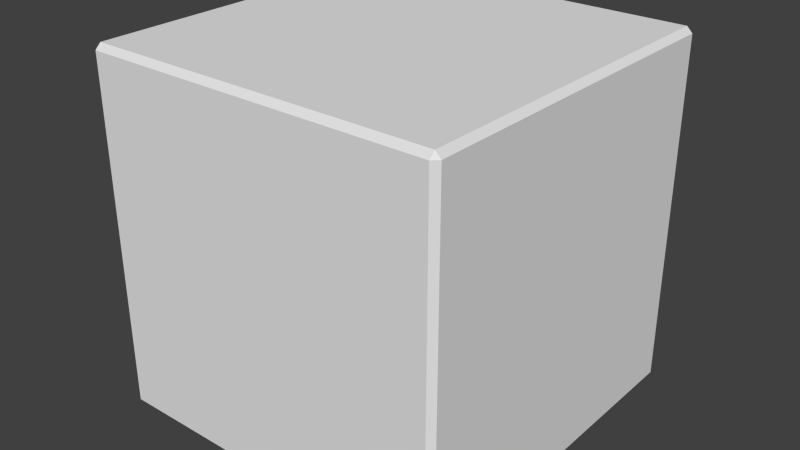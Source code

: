 # Source: cube.blend  (saved by Blender 2.73.0; exported with 4.5.12 LTS)
import bpy
from mathutils import Matrix  # noqa: F401  (used for matrix-valued properties, if any)

bpy.ops.wm.read_factory_settings(use_empty=True)
scene = bpy.context.scene
scene.name = 'Scene'

# ---- collections
col_collection_1 = bpy.data.collections.new('Collection 1'); scene.collection.children.link(col_collection_1)

# ---- world
world_world = bpy.data.worlds.new('World'); scene.world = world_world
world_world.color = (0.05088, 0.05088, 0.05088)
world_world.use_sun_shadow = False
world_world.sun_shadow_jitter_overblur = 0.0
world_world.cycles.sampling_method = 'MANUAL'
world_world.cycles.sample_map_resolution = 256

# ---- meshes
me_cube_001 = bpy.data.meshes.new('Cube.001')
me_cube_001.from_pydata([(-0.9685, -0.9685, -1.0), (-0.9685, -1.0, -0.9685), (-1.0, -0.9685, -0.9685), (-1.0, 0.9685, -0.9685), (-0.9685, 1.0, -0.9685), (-0.9685, 0.9685, -1.0), (0.9685, 1.0, -0.9685), (1.0, 0.9685, -0.9685), (0.9685, 0.9685, -1.0), (1.0, -0.9685, -0.9685), (0.9685, -1.0, -0.9685), (0.9685, -0.9685, -1.0), (-1.0, -0.9685, 0.9685), (-0.9685, -1.0, 0.9685), (-0.9685, -0.9685, 1.0), (-1.0, 0.9685, 0.9685), (-0.9685, 0.9685, 1.0), (-0.9685, 1.0, 0.9685), (0.9685, 1.0, 0.9685), (0.9685, 0.9685, 1.0), (1.0, 0.9685, 0.9685), (1.0, -0.9685, 0.9685), (0.9685, -0.9685, 1.0), (0.9685, -1.0, 0.9685)], [], [(0, 5, 8, 11), (20, 21, 9, 7), (22, 19, 16, 14), (17, 18, 6, 4), (23, 13, 1, 10), (0, 1, 2), (3, 4, 5), (6, 7, 8), (9, 10, 11), (12, 13, 14), (15, 16, 17), (18, 19, 20), (21, 22, 23), (1, 13, 12, 2), (14, 16, 15, 12), (17, 4, 3, 15), (5, 0, 2, 3), (16, 19, 18, 17), (20, 7, 6, 18), (8, 5, 4, 6), (19, 22, 21, 20), (23, 10, 9, 21), (11, 8, 7, 9), (22, 14, 13, 23), (0, 11, 10, 1), (12, 15, 3, 2)])
_uv = me_cube_001.uv_layers.new(name='UVMap')
_uv.uv.foreach_set('vector', [0.06348, 0.1004, 0.06348, 0.9418, 0.9049, 0.9418, 0.9049, 0.1004, 0.9049, 0.9418, 0.06348, 0.9418, 0.06348, 0.1004, 0.9049, 0.1004, 0.9049, 0.1004, 0.9049, 0.9418, 0.06348, 0.9418, 0.06348, 0.1004, 0.06348, 0.9418, 0.9049, 0.9418, 0.9049, 0.1004, 0.06348, 0.1004, 0.9049, 0.9418, 0.06348, 0.9418, 0.06348, 0.1004, 0.9049, 0.1004, 0.06348, 0.1004, 0.06348, 0.08669, 0.04977, 0.1004, 0.04977, 0.9418, 0.06348, 0.9555, 0.06348, 0.9418, 0.9049, 0.08669, 0.9186, 0.07298, 0.9049, 0.07298, 0.04977, 0.1004, 0.03607, 0.08669, 0.03607, 0.1004, 0.04977, 0.1004, 0.06348, 0.08669, 0.06348, 0.1004, 0.04977, 0.9418, 0.06348, 0.9418, 0.06348, 0.9555, 0.9049, 0.08669, 0.9049, 0.07298, 0.9186, 0.07298, 0.04977, 0.1004, 0.03607, 0.1004, 0.03607, 0.08669, 0.06348, 0.1004, 0.06348, 0.9418, 0.04977, 0.9418, 0.04977, 0.1004, 0.06348, 0.1004, 0.06348, 0.9418, 0.04977, 0.9418, 0.04977, 0.1004, 0.06348, 0.9418, 0.06348, 0.1004, 0.04977, 0.1004, 0.04977, 0.9418, 0.06348, 0.9418, 0.06348, 0.1004, 0.04977, 0.1004, 0.04977, 0.9418, 0.06348, 0.9418, 0.9049, 0.9418, 0.9049, 0.9555, 0.06348, 0.9555, 0.04977, 0.9418, 0.04977, 0.1004, 0.03607, 0.1004, 0.03607, 0.9418, 0.9049, 0.9418, 0.06348, 0.9418, 0.06348, 0.9555, 0.9049, 0.9555, 0.9049, 0.9418, 0.9049, 0.1004, 0.9186, 0.1004, 0.9186, 0.9418, 0.9049, 0.9418, 0.9049, 0.1004, 0.9186, 0.1004, 0.9186, 0.9418, 0.9049, 0.1004, 0.9049, 0.9418, 0.9186, 0.9418, 0.9186, 0.1004, 0.9049, 0.1004, 0.06348, 0.1004, 0.06348, 0.08669, 0.9049, 0.08669, 0.06348, 0.1004, 0.9049, 0.1004, 0.9049, 0.08669, 0.06348, 0.08669, 0.06348, 0.9418, 0.9049, 0.9418, 0.9049, 0.1004, 0.06348, 0.1004])
me_cube_001.use_remesh_preserve_volume = False
me_cube_001.use_remesh_preserve_attributes = False
me_cube_001.use_mirror_vertex_groups = False
me_cube_001.update()

# ---- objects
ob_cube = bpy.data.objects.new('Cube', me_cube_001)

# ---- transforms, parenting, visibility, modifiers, constraints
ob_cube.location = (0.0, 0.0, 0.0)
ob_cube.lineart.crease_threshold = 0.0

# ---- collection membership
col_collection_1.objects.link(ob_cube)

# ---- scene / render settings (as saved in the file)
scene.frame_start = 1; scene.frame_end = 250; scene.frame_set(1)
scene.render.engine = 'BLENDER_EEVEE_NEXT'
scene.render.resolution_percentage = 50
scene.render.dither_intensity = 0.0
scene.cycles.use_denoising = False
scene.cycles.samples = 10
scene.cycles.sampling_pattern = 'TABULATED_SOBOL'
scene.cycles.light_sampling_threshold = 0.0
scene.cycles.use_adaptive_sampling = False
scene.cycles.use_light_tree = False
scene.cycles.blur_glossy = 0.0
scene.cycles.pixel_filter_type = 'GAUSSIAN'
scene.cycles.sample_clamp_indirect = 0.0
scene.view_settings.view_transform = 'Standard'
bpy.context.view_layer.update()

# ---- added for rendering (the .blend has no active camera and no usable light): camera, sun
cam_auto = bpy.data.cameras.new('AutoCamera')
cam_auto.lens = 50.0
cam_auto.sensor_width = 36.0
cam_auto.clip_end = 1000.0
ob_auto_camera = bpy.data.objects.new('AutoCamera', cam_auto)
scene.collection.objects.link(ob_auto_camera)
ob_auto_camera.location = (3.20507, -3.84609, 2.56406)
ob_auto_camera.rotation_euler = (1.09748, -7.21219e-08, 0.694738)
scene.camera = ob_auto_camera
light_auto_sun = bpy.data.lights.new('AutoSun', 'SUN')
light_auto_sun.energy = 3.0
light_auto_sun.angle = 0.0523599
ob_auto_sun = bpy.data.objects.new('AutoSun', light_auto_sun)
scene.collection.objects.link(ob_auto_sun)
ob_auto_sun.rotation_euler = (0.872665, 0.174533, 0.523599)
bpy.context.view_layer.update()
